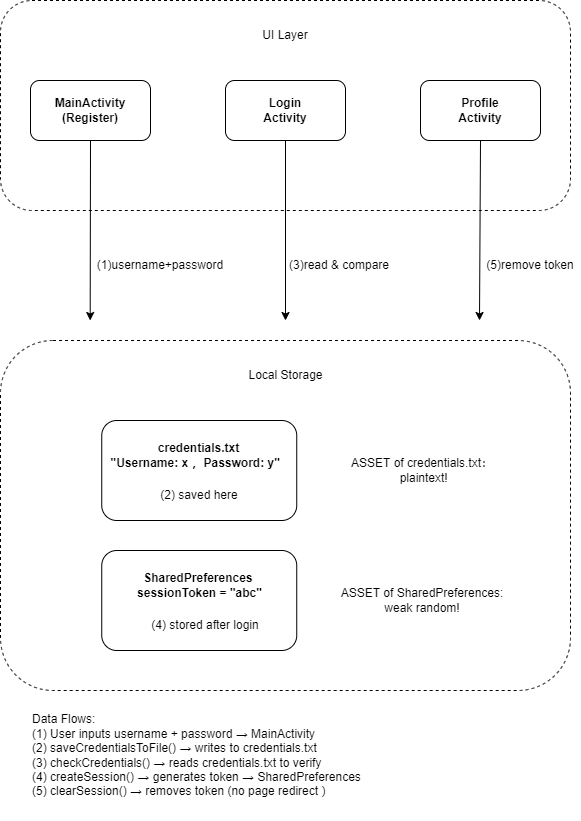

The diagram above was exported from draw.io. Its source (the exported page's mxGraphModel, read from the mxfile embedded in the PNG):
<mxGraphModel dx="1145" dy="659" grid="1" gridSize="10" guides="1" tooltips="1" connect="1" arrows="1" fold="1" page="1" pageScale="1" pageWidth="827" pageHeight="1169" math="0" shadow="0">
  <root>
    <mxCell id="0" />
    <mxCell id="1" parent="0" />
    <mxCell id="ksHLni2Ipy-nh4FLIRL2-1" value="" style="rounded=1;whiteSpace=wrap;html=1;dashed=1;" vertex="1" parent="1">
      <mxGeometry x="120" y="70" width="570" height="210" as="geometry" />
    </mxCell>
    <mxCell id="ksHLni2Ipy-nh4FLIRL2-2" value="" style="rounded=1;whiteSpace=wrap;html=1;" vertex="1" parent="1">
      <mxGeometry x="150" y="150" width="120" height="60" as="geometry" />
    </mxCell>
    <mxCell id="ksHLni2Ipy-nh4FLIRL2-3" value="" style="rounded=1;whiteSpace=wrap;html=1;" vertex="1" parent="1">
      <mxGeometry x="540" y="150" width="120" height="60" as="geometry" />
    </mxCell>
    <mxCell id="ksHLni2Ipy-nh4FLIRL2-4" value="" style="rounded=1;whiteSpace=wrap;html=1;" vertex="1" parent="1">
      <mxGeometry x="345" y="150" width="120" height="60" as="geometry" />
    </mxCell>
    <mxCell id="ksHLni2Ipy-nh4FLIRL2-5" value="UI Layer" style="text;html=1;strokeColor=none;fillColor=none;align=center;verticalAlign=middle;whiteSpace=wrap;rounded=0;dashed=1;" vertex="1" parent="1">
      <mxGeometry x="375" y="90" width="60" height="30" as="geometry" />
    </mxCell>
    <mxCell id="ksHLni2Ipy-nh4FLIRL2-7" value="&lt;b&gt;MainActivity&lt;br&gt;(Register)&lt;/b&gt;" style="text;html=1;strokeColor=none;fillColor=none;align=center;verticalAlign=middle;whiteSpace=wrap;rounded=0;dashed=1;" vertex="1" parent="1">
      <mxGeometry x="180" y="165" width="60" height="30" as="geometry" />
    </mxCell>
    <mxCell id="ksHLni2Ipy-nh4FLIRL2-8" value="&lt;b&gt;Login&lt;br&gt;Activity &lt;/b&gt;" style="text;html=1;strokeColor=none;fillColor=none;align=center;verticalAlign=middle;whiteSpace=wrap;rounded=0;dashed=1;" vertex="1" parent="1">
      <mxGeometry x="375" y="165" width="60" height="30" as="geometry" />
    </mxCell>
    <mxCell id="ksHLni2Ipy-nh4FLIRL2-10" value="&lt;b&gt; Profile&lt;br&gt;Activity &lt;/b&gt;" style="text;html=1;strokeColor=none;fillColor=none;align=center;verticalAlign=middle;whiteSpace=wrap;rounded=0;dashed=1;" vertex="1" parent="1">
      <mxGeometry x="570" y="165" width="60" height="30" as="geometry" />
    </mxCell>
    <mxCell id="ksHLni2Ipy-nh4FLIRL2-11" value="" style="rounded=1;whiteSpace=wrap;html=1;dashed=1;" vertex="1" parent="1">
      <mxGeometry x="120" y="410" width="570" height="350" as="geometry" />
    </mxCell>
    <mxCell id="ksHLni2Ipy-nh4FLIRL2-12" value="" style="rounded=1;whiteSpace=wrap;html=1;" vertex="1" parent="1">
      <mxGeometry x="221.25" y="490" width="195" height="100" as="geometry" />
    </mxCell>
    <mxCell id="ksHLni2Ipy-nh4FLIRL2-15" value="Local Storage" style="text;html=1;strokeColor=none;fillColor=none;align=center;verticalAlign=middle;whiteSpace=wrap;rounded=0;dashed=1;" vertex="1" parent="1">
      <mxGeometry x="357.5" y="430" width="95" height="30" as="geometry" />
    </mxCell>
    <mxCell id="ksHLni2Ipy-nh4FLIRL2-16" value="&lt;b&gt;credentials.txt&lt;br&gt;&quot;Username: x ，Password: y&quot; &amp;nbsp;&lt;/b&gt;" style="text;html=1;strokeColor=none;fillColor=none;align=center;verticalAlign=middle;whiteSpace=wrap;rounded=0;dashed=1;" vertex="1" parent="1">
      <mxGeometry x="216.25" y="510" width="205" height="30" as="geometry" />
    </mxCell>
    <mxCell id="ksHLni2Ipy-nh4FLIRL2-19" value="(2) saved here" style="text;html=1;strokeColor=none;fillColor=none;align=center;verticalAlign=middle;whiteSpace=wrap;rounded=0;dashed=1;" vertex="1" parent="1">
      <mxGeometry x="268.75" y="550" width="100" height="30" as="geometry" />
    </mxCell>
    <mxCell id="ksHLni2Ipy-nh4FLIRL2-20" value="" style="rounded=1;whiteSpace=wrap;html=1;" vertex="1" parent="1">
      <mxGeometry x="221.25" y="620" width="195" height="100" as="geometry" />
    </mxCell>
    <mxCell id="ksHLni2Ipy-nh4FLIRL2-21" value="&lt;b&gt;SharedPreferences &lt;br&gt;sessionToken = &quot;abc&quot;&lt;/b&gt;" style="text;html=1;strokeColor=none;fillColor=none;align=center;verticalAlign=middle;whiteSpace=wrap;rounded=0;dashed=1;" vertex="1" parent="1">
      <mxGeometry x="202.5" y="640" width="232.5" height="30" as="geometry" />
    </mxCell>
    <mxCell id="ksHLni2Ipy-nh4FLIRL2-22" value="(4) stored after login" style="text;html=1;strokeColor=none;fillColor=none;align=center;verticalAlign=middle;whiteSpace=wrap;rounded=0;dashed=1;" vertex="1" parent="1">
      <mxGeometry x="268.75" y="680" width="112.5" height="30" as="geometry" />
    </mxCell>
    <mxCell id="ksHLni2Ipy-nh4FLIRL2-23" value="" style="endArrow=classic;html=1;rounded=0;exitX=0.5;exitY=1;exitDx=0;exitDy=0;" edge="1" parent="1" source="ksHLni2Ipy-nh4FLIRL2-2">
      <mxGeometry width="50" height="50" relative="1" as="geometry">
        <mxPoint x="209.68" y="240" as="sourcePoint" />
        <mxPoint x="209.68" y="390" as="targetPoint" />
      </mxGeometry>
    </mxCell>
    <mxCell id="ksHLni2Ipy-nh4FLIRL2-25" value="" style="endArrow=classic;html=1;rounded=0;exitX=0.5;exitY=1;exitDx=0;exitDy=0;" edge="1" parent="1" source="ksHLni2Ipy-nh4FLIRL2-4">
      <mxGeometry width="50" height="50" relative="1" as="geometry">
        <mxPoint x="405" y="220" as="sourcePoint" />
        <mxPoint x="405" y="390" as="targetPoint" />
      </mxGeometry>
    </mxCell>
    <mxCell id="ksHLni2Ipy-nh4FLIRL2-26" value="" style="endArrow=classic;html=1;rounded=0;exitX=0.5;exitY=1;exitDx=0;exitDy=0;" edge="1" parent="1" source="ksHLni2Ipy-nh4FLIRL2-3">
      <mxGeometry width="50" height="50" relative="1" as="geometry">
        <mxPoint x="599.38" y="230" as="sourcePoint" />
        <mxPoint x="599" y="390" as="targetPoint" />
      </mxGeometry>
    </mxCell>
    <mxCell id="ksHLni2Ipy-nh4FLIRL2-27" value="(1)username+password  " style="text;html=1;strokeColor=none;fillColor=none;align=center;verticalAlign=middle;whiteSpace=wrap;rounded=0;dashed=1;" vertex="1" parent="1">
      <mxGeometry x="200" y="320" width="160" height="30" as="geometry" />
    </mxCell>
    <mxCell id="ksHLni2Ipy-nh4FLIRL2-28" value="(3)read &amp;amp; compare" style="text;html=1;strokeColor=none;fillColor=none;align=center;verticalAlign=middle;whiteSpace=wrap;rounded=0;dashed=1;" vertex="1" parent="1">
      <mxGeometry x="403.75" y="320" width="110" height="30" as="geometry" />
    </mxCell>
    <mxCell id="ksHLni2Ipy-nh4FLIRL2-29" value="(5)remove&amp;nbsp;token" style="text;html=1;strokeColor=none;fillColor=none;align=center;verticalAlign=middle;whiteSpace=wrap;rounded=0;dashed=1;" vertex="1" parent="1">
      <mxGeometry x="600" y="320" width="100" height="30" as="geometry" />
    </mxCell>
    <mxCell id="ksHLni2Ipy-nh4FLIRL2-30" style="edgeStyle=orthogonalEdgeStyle;rounded=0;orthogonalLoop=1;jettySize=auto;html=1;exitX=0.5;exitY=1;exitDx=0;exitDy=0;" edge="1" parent="1" source="ksHLni2Ipy-nh4FLIRL2-29" target="ksHLni2Ipy-nh4FLIRL2-29">
      <mxGeometry relative="1" as="geometry" />
    </mxCell>
    <mxCell id="ksHLni2Ipy-nh4FLIRL2-31" value="ASSET of&amp;nbsp;SharedPreferences:&lt;br&gt;weak random!" style="text;html=1;strokeColor=none;fillColor=none;align=center;verticalAlign=middle;whiteSpace=wrap;rounded=0;dashed=1;" vertex="1" parent="1">
      <mxGeometry x="453.75" y="655" width="176.25" height="30" as="geometry" />
    </mxCell>
    <mxCell id="ksHLni2Ipy-nh4FLIRL2-32" value="Data Flows:&lt;br&gt;&lt;div style=&quot;&quot;&gt;&lt;span style=&quot;background-color: initial;&quot;&gt;(1) User inputs username + password → MainActivity&lt;/span&gt;&lt;/div&gt;&lt;div style=&quot;&quot;&gt;&lt;span style=&quot;background-color: initial;&quot;&gt;(2) saveCredentialsToFile() → writes to credentials.txt&lt;/span&gt;&lt;/div&gt;&lt;div style=&quot;&quot;&gt;&lt;span style=&quot;background-color: initial;&quot;&gt;(3) checkCredentials() → reads credentials.txt to verify&lt;/span&gt;&lt;/div&gt;&lt;div style=&quot;&quot;&gt;&lt;span style=&quot;background-color: initial;&quot;&gt;(4) createSession() → generates token → SharedPreferences&lt;/span&gt;&lt;/div&gt;&lt;div style=&quot;&quot;&gt;&lt;span style=&quot;background-color: initial;&quot;&gt;(5) clearSession() → removes token (no page redirect )&lt;/span&gt;&lt;/div&gt;" style="text;html=1;strokeColor=none;fillColor=none;align=left;verticalAlign=middle;whiteSpace=wrap;rounded=0;dashed=1;" vertex="1" parent="1">
      <mxGeometry x="150" y="760" width="420" height="130" as="geometry" />
    </mxCell>
    <mxCell id="ksHLni2Ipy-nh4FLIRL2-33" value="ASSET of credentials.txt：&lt;br&gt;&amp;nbsp;plaintext!" style="text;html=1;strokeColor=none;fillColor=none;align=center;verticalAlign=middle;whiteSpace=wrap;rounded=0;dashed=1;" vertex="1" parent="1">
      <mxGeometry x="456.88" y="525" width="170" height="30" as="geometry" />
    </mxCell>
  </root>
</mxGraphModel>